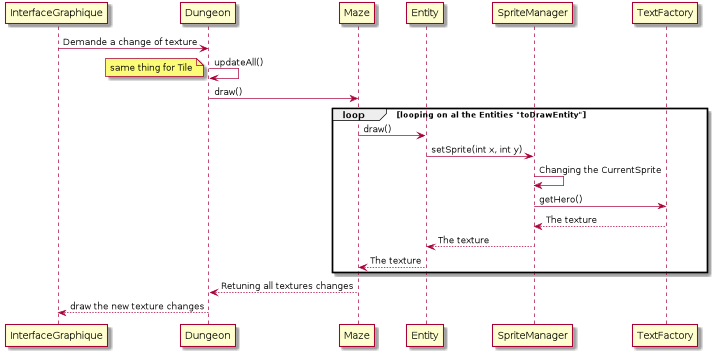

The diagram above was rendered by PlantUML. Its source (embedded in the PNG):
@startuml
InterfaceGraphique -> Dungeon: Demande a change of texture
Dungeon -> Dungeon : updateAll()
 note left
            same thing for Tile
 end note

Dungeon -> Maze : draw()

 loop       looping on al the Entities "toDrawEntity"
 
	        Maze -> Entity : draw()
            Entity -> SpriteManager : setSprite(int x, int y)
            SpriteManager -> SpriteManager : Changing the CurrentSprite
            SpriteManager -> TextFactory : getHero()
            TextFactory --> SpriteManager : The texture
            SpriteManager --> Entity : The texture
            Entity --> Maze : The texture 

 end 

Maze --> Dungeon : Retuning all textures changes
Dungeon --> InterfaceGraphique : draw the new texture changes


@enduml